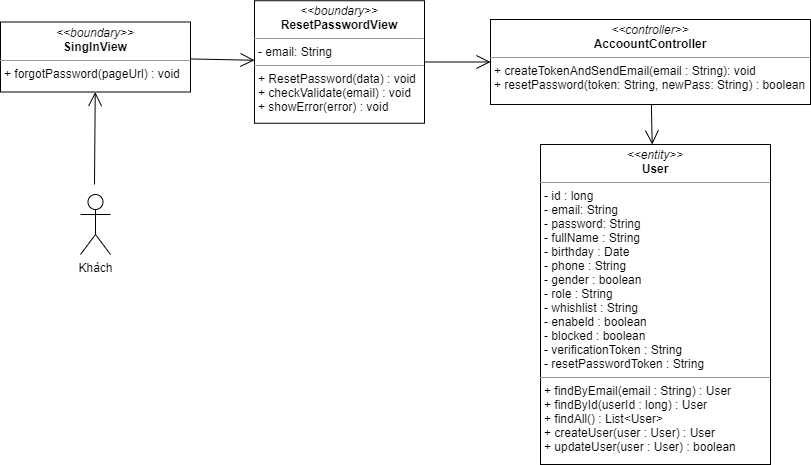

The diagram above was exported from draw.io. Its source (the exported page's mxGraphModel, read from the mxfile embedded in the PNG):
<mxGraphModel dx="1038" dy="521" grid="1" gridSize="10" guides="1" tooltips="1" connect="1" arrows="1" fold="1" page="1" pageScale="1" pageWidth="827" pageHeight="1169" math="0" shadow="0">
  <root>
    <mxCell id="WIyWlLk6GJQsqaUBKTNV-0" />
    <mxCell id="WIyWlLk6GJQsqaUBKTNV-1" parent="WIyWlLk6GJQsqaUBKTNV-0" />
    <mxCell id="uuWS2cYzWt3HO7ltugKR-1" value="&lt;p style=&quot;margin: 0px ; margin-top: 4px ; text-align: center&quot;&gt;&lt;i&gt;&amp;lt;&amp;lt;controller&amp;gt;&amp;gt;&lt;/i&gt;&lt;br&gt;&lt;b&gt;AccoountController&lt;/b&gt;&lt;/p&gt;&lt;hr size=&quot;1&quot;&gt;&lt;p style=&quot;margin: 0px ; margin-left: 4px&quot;&gt;+ createTokenAndSendEmail(email : String): void&lt;br&gt;&lt;/p&gt;&lt;p style=&quot;margin: 0px ; margin-left: 4px&quot;&gt;+ resetPassword(token: String, newPass: String) : boolean&lt;/p&gt;" style="verticalAlign=top;align=left;overflow=fill;fontSize=12;fontFamily=Helvetica;html=1;" parent="WIyWlLk6GJQsqaUBKTNV-1" vertex="1">
      <mxGeometry x="650" y="155" width="320" height="85" as="geometry" />
    </mxCell>
    <mxCell id="uuWS2cYzWt3HO7ltugKR-4" value="&lt;p style=&quot;margin: 0px ; margin-top: 4px ; text-align: center&quot;&gt;&lt;i&gt;&amp;lt;&amp;lt;entity&amp;gt;&amp;gt;&lt;/i&gt;&lt;br&gt;&lt;b&gt;User&lt;/b&gt;&lt;/p&gt;&lt;hr size=&quot;1&quot;&gt;&lt;p style=&quot;margin: 0px ; margin-left: 4px&quot;&gt;- id : long&lt;/p&gt;&lt;p style=&quot;margin: 0px ; margin-left: 4px&quot;&gt;- email: String&lt;br&gt;- password: String&lt;/p&gt;&lt;p style=&quot;margin: 0px ; margin-left: 4px&quot;&gt;- fullName : String&lt;/p&gt;&lt;p style=&quot;margin: 0px ; margin-left: 4px&quot;&gt;- birthday : Date&lt;/p&gt;&lt;p style=&quot;margin: 0px ; margin-left: 4px&quot;&gt;- phone : String&lt;/p&gt;&lt;p style=&quot;margin: 0px ; margin-left: 4px&quot;&gt;- gender : boolean&lt;/p&gt;&lt;p style=&quot;margin: 0px ; margin-left: 4px&quot;&gt;- role : String&lt;/p&gt;&lt;p style=&quot;margin: 0px ; margin-left: 4px&quot;&gt;- whishlist : String&lt;/p&gt;&lt;p style=&quot;margin: 0px ; margin-left: 4px&quot;&gt;- enabeld : boolean&lt;/p&gt;&lt;p style=&quot;margin: 0px ; margin-left: 4px&quot;&gt;- blocked : boolean&lt;/p&gt;&lt;p style=&quot;margin: 0px ; margin-left: 4px&quot;&gt;- verificationToken : String&lt;/p&gt;&lt;p style=&quot;margin: 0px ; margin-left: 4px&quot;&gt;- resetPasswordToken : String&lt;/p&gt;&lt;hr size=&quot;1&quot;&gt;&lt;p style=&quot;margin: 0px 0px 0px 4px&quot;&gt;+ findByEmail(email : String) : User&amp;nbsp;&lt;/p&gt;&lt;p style=&quot;margin: 0px 0px 0px 4px&quot;&gt;+ findById(userId : long) : User&lt;/p&gt;&lt;p style=&quot;margin: 0px 0px 0px 4px&quot;&gt;+ findAll() : List&amp;lt;User&amp;gt;&lt;/p&gt;&lt;p style=&quot;margin: 0px 0px 0px 4px&quot;&gt;+ createUser(user : User) : User&lt;/p&gt;&lt;p style=&quot;margin: 0px 0px 0px 4px&quot;&gt;+ updateUser(user : User) : boolean&lt;/p&gt;" style="verticalAlign=top;align=left;overflow=fill;fontSize=12;fontFamily=Helvetica;html=1;" parent="WIyWlLk6GJQsqaUBKTNV-1" vertex="1">
      <mxGeometry x="700" y="280" width="230" height="320" as="geometry" />
    </mxCell>
    <mxCell id="uuWS2cYzWt3HO7ltugKR-7" value="&lt;p style=&quot;margin: 0px ; margin-top: 4px ; text-align: center&quot;&gt;&lt;i&gt;&amp;lt;&amp;lt;boundary&amp;gt;&amp;gt;&lt;/i&gt;&lt;br&gt;&lt;b&gt;SingInView&lt;/b&gt;&lt;/p&gt;&lt;hr size=&quot;1&quot;&gt;&lt;p style=&quot;margin: 0px ; margin-left: 4px&quot;&gt;&lt;span&gt;+ forgotPassword(pageUrl) : void&lt;/span&gt;&lt;br&gt;&lt;/p&gt;" style="verticalAlign=top;align=left;overflow=fill;fontSize=12;fontFamily=Helvetica;html=1;" parent="WIyWlLk6GJQsqaUBKTNV-1" vertex="1">
      <mxGeometry x="160" y="157.5" width="190" height="70" as="geometry" />
    </mxCell>
    <mxCell id="Hd1SwyWnsQx5A2620Cfp-12" value="" style="endArrow=open;endFill=1;endSize=12;html=1;" parent="WIyWlLk6GJQsqaUBKTNV-1" source="uuWS2cYzWt3HO7ltugKR-1" target="uuWS2cYzWt3HO7ltugKR-4" edge="1">
      <mxGeometry width="160" relative="1" as="geometry">
        <mxPoint x="1114" y="168.22623828647932" as="sourcePoint" />
        <mxPoint x="1040" y="180" as="targetPoint" />
      </mxGeometry>
    </mxCell>
    <mxCell id="CWdPvPEWX-HAQsadXHI4-0" value="&lt;p style=&quot;margin: 0px ; margin-top: 4px ; text-align: center&quot;&gt;&lt;i&gt;&amp;lt;&amp;lt;boundary&amp;gt;&amp;gt;&lt;/i&gt;&lt;br&gt;&lt;b&gt;ResetPasswordView&lt;/b&gt;&lt;/p&gt;&lt;hr size=&quot;1&quot;&gt;&lt;p style=&quot;margin: 0px ; margin-left: 4px&quot;&gt;- email: String&lt;br&gt;&lt;/p&gt;&lt;hr size=&quot;1&quot;&gt;&lt;p style=&quot;margin: 0px ; margin-left: 4px&quot;&gt;&lt;span&gt;+ ResetPassword(data) : void&lt;/span&gt;&lt;br&gt;&lt;/p&gt;&lt;p style=&quot;margin: 0px ; margin-left: 4px&quot;&gt;&lt;span&gt;+ checkValidate(email) : void&lt;/span&gt;&lt;/p&gt;&lt;p style=&quot;margin: 0px ; margin-left: 4px&quot;&gt;&lt;span&gt;+ showError(error) : void&lt;/span&gt;&lt;/p&gt;" style="verticalAlign=top;align=left;overflow=fill;fontSize=12;fontFamily=Helvetica;html=1;" parent="WIyWlLk6GJQsqaUBKTNV-1" vertex="1">
      <mxGeometry x="414" y="136.25" width="170" height="122.5" as="geometry" />
    </mxCell>
    <mxCell id="CWdPvPEWX-HAQsadXHI4-1" value="" style="endArrow=open;endFill=1;endSize=12;html=1;" parent="WIyWlLk6GJQsqaUBKTNV-1" source="uuWS2cYzWt3HO7ltugKR-7" target="CWdPvPEWX-HAQsadXHI4-0" edge="1">
      <mxGeometry width="160" relative="1" as="geometry">
        <mxPoint x="640" y="170" as="sourcePoint" />
        <mxPoint x="800" y="170" as="targetPoint" />
      </mxGeometry>
    </mxCell>
    <mxCell id="CWdPvPEWX-HAQsadXHI4-2" value="" style="endArrow=open;endFill=1;endSize=12;html=1;" parent="WIyWlLk6GJQsqaUBKTNV-1" source="CWdPvPEWX-HAQsadXHI4-0" target="uuWS2cYzWt3HO7ltugKR-1" edge="1">
      <mxGeometry width="160" relative="1" as="geometry">
        <mxPoint x="640" y="170" as="sourcePoint" />
        <mxPoint x="800" y="170" as="targetPoint" />
      </mxGeometry>
    </mxCell>
    <mxCell id="CWdPvPEWX-HAQsadXHI4-3" value="Khách" style="shape=umlActor;verticalLabelPosition=bottom;verticalAlign=top;html=1;" parent="WIyWlLk6GJQsqaUBKTNV-1" vertex="1">
      <mxGeometry x="240" y="330" width="30" height="60" as="geometry" />
    </mxCell>
    <mxCell id="CWdPvPEWX-HAQsadXHI4-4" value="" style="endArrow=open;endFill=1;endSize=12;html=1;" parent="WIyWlLk6GJQsqaUBKTNV-1" target="uuWS2cYzWt3HO7ltugKR-7" edge="1">
      <mxGeometry width="160" relative="1" as="geometry">
        <mxPoint x="254" y="320" as="sourcePoint" />
        <mxPoint x="530" y="370" as="targetPoint" />
      </mxGeometry>
    </mxCell>
  </root>
</mxGraphModel>